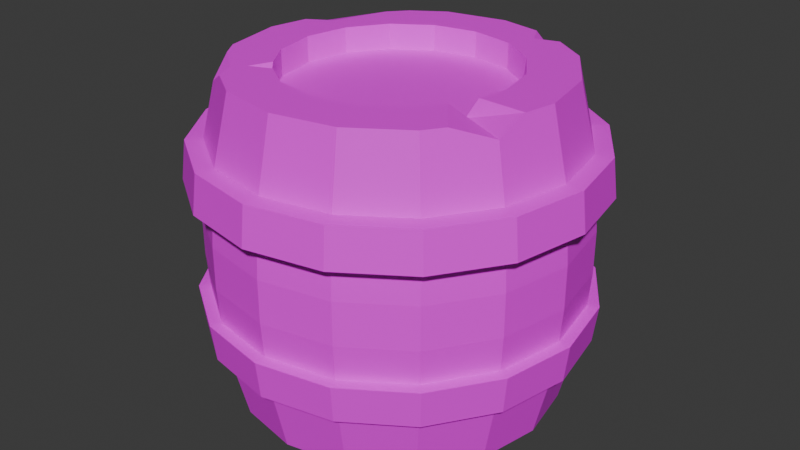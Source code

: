 # Source: Barrel.blend  (saved by Blender 4.2.66; exported with 4.5.12 LTS)
import bpy
from mathutils import Matrix  # noqa: F401  (used for matrix-valued properties, if any)

bpy.ops.wm.read_factory_settings(use_empty=True)
scene = bpy.context.scene
scene.name = 'Scene'

# ---- collections
col_collection = bpy.data.collections.new('Collection'); scene.collection.children.link(col_collection)

# ---- images (referenced by path relative to the original .blend; pixels are not part of the script)
import os
ASSET_DIR = os.environ.get("B2B_ASSET_DIR", "")  # directory of the original .blend (textures are referenced by path, not embedded)
HERE = os.path.dirname(os.path.abspath(__file__))  # packed textures are extracted next to this script under _unpacked/

def load_image(name, relpath, width, height, colorspace="sRGB"):
    """Load a texture the original file referenced (path relative to the .blend, or extracted next to this script)."""
    p = next((c for c in (os.path.join(HERE, relpath), os.path.join(ASSET_DIR, relpath)) if relpath and os.path.exists(c)), "")
    if p:
        img = bpy.data.images.load(p, check_existing=True)
        img.name = name
    else:  # same state as the original file: an image datablock whose file is absent (Cycles renders it pink)
        img = bpy.data.images.new(name, width, height)
        img.source = "FILE"
        img.filepath = "//" + (relpath or name)
    img.colorspace_settings.name = colorspace
    return img
img_texturepalette_png = load_image('TexturePalette.png', 'TexturePalette.png', 1024, 1024, 'sRGB')

# ---- materials (node trees are filled in below, after node groups)
mat_material_001 = bpy.data.materials.new('Material.001')
mat_material_001.alpha_threshold = 0.0
mat_material_001.use_transparent_shadow = False
mat_material_001.roughness = 0.5
mat_material_001.line_color = (0.0, 0.0, 0.0, 1.0)

# ---- material node trees
mat_material_001.use_nodes = True; mat_material_001.node_tree.nodes.clear()
_N = mat_material_001.node_tree.nodes; _L = mat_material_001.node_tree.links
n0 = _N.new('ShaderNodeOutputMaterial'); n0.name = 'Material Output'; n0.location = (300, 300)
n1 = _N.new('ShaderNodeBsdfPrincipled'); n1.name = 'Principled BSDF'; n1.location = (10, 300)
n1.inputs[3].default_value = 1.45
n2 = _N.new('ShaderNodeTexImage'); n2.name = 'Image Texture'; n2.location = (-280, 280)
n2.image = img_texturepalette_png
_L.new(n1.outputs[0], n0.inputs[0])
_L.new(n2.outputs[0], n1.inputs[0])
n0.is_active_output = True

# ---- world
world_world = bpy.data.worlds.new('World'); scene.world = world_world
world_world.use_nodes = True; world_world.node_tree.nodes.clear()
_N = world_world.node_tree.nodes; _L = world_world.node_tree.links
n0 = _N.new('ShaderNodeOutputWorld'); n0.name = 'World Output'; n0.location = (300, 300)
n1 = _N.new('ShaderNodeBackground'); n1.name = 'Background'; n1.location = (10, 300)
n1.inputs[0].default_value = (0.05088, 0.05088, 0.05088, 1.0)
_L.new(n1.outputs[0], n0.inputs[0])
n0.is_active_output = True
world_world.color = (0.05088, 0.05088, 0.05088)
world_world.sun_shadow_jitter_overblur = 0.0

# ---- meshes
me_circle_001 = bpy.data.meshes.new('Circle.001')
me_circle_001.from_pydata([(-4.768e-07, 0.7026, -1.006), (-0.2689, 0.6491, -1.006), (-0.4968, 0.4968, -1.006), (-0.6491, 0.2689, -1.006), (-0.7026, 0.0, -1.006), (-0.6491, -0.2689, -1.006), (-0.4968, -0.4968, -1.006), (-0.2689, -0.6491, -1.006), (-4.768e-07, -0.7026, -1.006), (0.2689, -0.6491, -1.006), (0.4968, -0.4968, -1.006), (0.6491, -0.2689, -1.006), (0.7026, 0.0, -1.006), (0.6491, 0.2689, -1.006), (0.4968, 0.4968, -1.006), (0.2689, 0.6491, -1.006), (-4.768e-07, 0.7026, 1.006), (-0.2689, 0.6491, 1.006), (-0.4968, 0.4968, 1.006), (-0.6491, 0.2689, 1.006), (-0.7026, 0.0, 1.006), (-0.6491, -0.2689, 1.006), (-0.2689, -0.6491, 1.006), (-4.768e-07, -0.7026, 1.006), (0.2689, -0.6491, 1.006), (0.4968, -0.4968, 1.006), (0.7026, 0.0, 1.006), (0.6491, 0.2689, 1.006), (0.4968, 0.4968, 1.006), (0.2689, 0.6491, 1.006), (0.8517, 0.8517, 0.5886), (0.8715, 0.8715, 0.3503), (0.8477, 0.8477, -0.3492), (0.8285, 0.8285, -0.5811), (-0.4609, -1.113, 0.5886), (-0.4717, -1.139, 0.3503), (-0.4588, -1.108, -0.3492), (-0.4484, -1.082, -0.5811), (-4.768e-07, 1.232, 0.3503), (-4.768e-07, 1.205, 0.5886), (0.4609, 1.113, 0.5886), (0.4717, 1.139, 0.3503), (-4.768e-07, 1.172, -0.5811), (-4.768e-07, 1.199, -0.3492), (0.4588, 1.108, -0.3492), (0.4484, 1.082, -0.5811), (0.4717, -1.139, 0.3503), (0.4609, -1.113, 0.5886), (-4.768e-07, -1.205, 0.5886), (-4.768e-07, -1.232, 0.3503), (0.4484, -1.082, -0.5811), (0.4588, -1.108, -0.3492), (-4.768e-07, -1.199, -0.3492), (-4.768e-07, -1.172, -0.5811), (-0.8715, 0.8715, 0.3503), (-0.8517, 0.8517, 0.5886), (-0.4609, 1.113, 0.5886), (-0.4717, 1.139, 0.3503), (-0.8285, 0.8285, -0.5811), (-0.8477, 0.8477, -0.3492), (-0.4588, 1.108, -0.3492), (-0.4484, 1.082, -0.5811), (0.4314, -1.042, -0.3463), (0.4203, -1.015, -0.5936), (0.4203, -1.015, 0.5936), (0.4314, -1.042, 0.3463), (0.7971, -0.7971, 0.3463), (0.7766, -0.7766, 0.5936), (0.7766, -0.7766, -0.5936), (0.7971, -0.7971, -0.3463), (-0.7971, 0.7971, -0.3463), (-0.7766, 0.7766, -0.5936), (-0.7766, 0.7766, 0.5936), (-0.7971, 0.7971, 0.3463), (-1.042, 0.4314, 0.3463), (-1.015, 0.4203, 0.5936), (-1.015, 0.4203, -0.5936), (-1.042, 0.4314, -0.3463), (1.042, -0.4314, 0.3463), (1.015, -0.4203, 0.5936), (1.015, -0.4203, -0.5936), (1.042, -0.4314, -0.3463), (-1.127, 0.0, 0.3463), (-1.098, 0.0, 0.5936), (-1.098, 0.0, -0.5936), (-1.127, 0.0, -0.3463), (1.127, 0.0, 0.3463), (1.098, 0.0, 0.5936), (1.098, 0.0, -0.5936), (1.127, 0.0, -0.3463), (-1.042, -0.4314, 0.3463), (-1.015, -0.4203, 0.5936), (-1.015, -0.4203, -0.5936), (-1.042, -0.4314, -0.3463), (1.042, 0.4314, 0.3463), (1.015, 0.4203, 0.5936), (1.015, 0.4203, -0.5936), (1.042, 0.4314, -0.3463), (-0.7971, -0.7971, 0.3463), (-0.7766, -0.7766, 0.5936), (-0.7766, -0.7766, -0.5936), (-0.7971, -0.7971, -0.3463), (0.7971, 0.7971, 0.3463), (0.7766, 0.7766, 0.5936), (0.7766, 0.7766, -0.5936), (0.7971, 0.7971, -0.3463), (-0.4314, -1.042, 0.3463), (-0.4203, -1.015, 0.5936), (-0.4203, -1.015, -0.5936), (-0.4314, -1.042, -0.3463), (0.4314, 1.042, 0.3463), (0.4203, 1.015, 0.5936), (0.4203, 1.015, -0.5936), (0.4314, 1.042, -0.3463), (-4.768e-07, -1.127, 0.3463), (-4.768e-07, -1.098, 0.5936), (-4.768e-07, -1.098, -0.5936), (-4.768e-07, -1.127, -0.3463), (-4.768e-07, 1.127, -0.3463), (-4.768e-07, 1.098, -0.5936), (-4.768e-07, 1.098, 0.5936), (-4.768e-07, 1.127, 0.3463), (-0.4314, 1.042, 0.3463), (-0.4203, 1.015, 0.5936), (-0.4203, 1.015, -0.5936), (-0.4314, 1.042, -0.3463), (-0.8285, -0.8285, -0.5811), (-0.8477, -0.8477, -0.3492), (-0.8715, -0.8715, 0.3503), (-0.8517, -0.8517, 0.5886), (1.082, 0.4484, -0.5811), (1.108, 0.4588, -0.3492), (1.139, 0.4717, 0.3503), (1.113, 0.4609, 0.5886), (-1.082, -0.4484, -0.5811), (-1.108, -0.4588, -0.3492), (-1.139, -0.4717, 0.3503), (-1.113, -0.4609, 0.5886), (1.172, 0.0, -0.5811), (1.199, 0.0, -0.3492), (1.232, 0.0, 0.3503), (1.205, 0.0, 0.5886), (-1.172, 0.0, -0.5811), (-1.199, 0.0, -0.3492), (-1.232, 0.0, 0.3503), (-1.205, 0.0, 0.5886), (1.082, -0.4484, -0.5811), (1.108, -0.4588, -0.3492), (1.139, -0.4717, 0.3503), (1.113, -0.4609, 0.5886), (-1.082, 0.4484, -0.5811), (-1.108, 0.4588, -0.3492), (-1.139, 0.4717, 0.3503), (-1.113, 0.4609, 0.5886), (0.8285, -0.8285, -0.5811), (0.8477, -0.8477, -0.3492), (0.8715, -0.8715, 0.3503), (0.8517, -0.8517, 0.5886), (-4.768e-07, 1.0, -1.006), (-0.9239, 0.3827, -1.006), (-1.0, 0.0, -1.006), (-0.9239, -0.3827, -1.006), (-0.7071, -0.7071, -1.006), (-0.3827, -0.9239, -1.006), (-4.768e-07, -1.0, -1.006), (0.3827, -0.9239, -1.006), (0.7071, -0.7071, -1.006), (0.9239, -0.3827, -1.006), (1.0, 0.0, -1.006), (0.9239, 0.3827, -1.006), (0.7071, 0.7071, -1.006), (0.3827, 0.9239, -1.006), (-0.3827, 0.9239, 1.006), (-4.768e-07, 1.0, 1.006), (-1.0, 0.0, 1.006), (-0.9239, -0.3827, 1.006), (-0.3827, -0.9239, 1.006), (-4.768e-07, -1.0, 1.006), (0.3827, -0.9239, 1.006), (0.7071, -0.7071, 1.006), (1.0, 0.0, 1.006), (0.9239, 0.3827, 1.006), (0.7071, 0.7071, 1.006), (-0.2689, 0.6491, -0.8468), (-4.768e-07, 0.7026, -0.8468), (-0.4968, 0.4968, -0.8468), (-0.6491, 0.2689, -0.8468), (-0.7026, 0.0, -0.8468), (-0.6491, -0.2689, -0.8468), (-0.4968, -0.4968, -0.8468), (-0.2689, -0.6491, -0.8468), (-4.768e-07, -0.7026, -0.8468), (0.2689, -0.6491, -0.8468), (0.4968, -0.4968, -0.8468), (0.6491, -0.2689, -0.8468), (0.7026, 0.0, -0.8468), (0.6491, 0.2689, -0.8468), (0.4968, 0.4968, -0.8468), (0.2689, 0.6491, -0.8468), (-0.2689, 0.6491, 0.8468), (-4.768e-07, 0.7026, 0.8468), (-0.4968, 0.4968, 0.8468), (-0.6491, 0.2689, 0.8468), (-0.7026, 0.0, 0.8468), (-0.6491, -0.2689, 0.8468), (-0.4968, -0.4968, 0.8468), (-0.2689, -0.6491, 0.8468), (-4.768e-07, -0.7026, 0.8468), (0.2689, -0.6491, 0.8468), (0.4968, -0.4968, 0.8468), (0.6491, -0.2689, 0.8468), (0.7026, 0.0, 0.8468), (0.6491, 0.2689, 0.8468), (0.4968, 0.4968, 0.8468), (0.2689, 0.6491, 0.8468), (0.809, -0.809, 0.132), (0.809, -0.809, -0.132), (0.4378, -1.057, 0.132), (0.4378, -1.057, -0.132), (-4.768e-07, -1.144, -0.132), (-4.768e-07, -1.144, 0.132), (1.057, -0.4378, -0.132), (1.057, -0.4378, 0.132), (-1.057, 0.4378, 0.132), (-1.057, 0.4378, -0.132), (-0.809, 0.809, 0.132), (-0.809, 0.809, -0.132), (-0.4378, 1.057, -0.132), (-0.4378, 1.057, 0.132), (-1.144, 0.0, -0.132), (-1.144, 0.0, 0.132), (1.144, 0.0, -0.132), (1.144, 0.0, 0.132), (-1.057, -0.4378, -0.132), (-1.057, -0.4378, 0.132), (1.057, 0.4378, -0.132), (1.057, 0.4378, 0.132), (-0.809, -0.809, -0.132), (-0.809, -0.809, 0.132), (0.809, 0.809, -0.132), (0.809, 0.809, 0.132), (-0.4378, -1.057, -0.132), (-0.4378, -1.057, 0.132), (0.4378, 1.057, -0.132), (0.4378, 1.057, 0.132), (-4.768e-07, 1.144, -0.132), (-4.768e-07, 1.144, 0.132), (0.6667, -0.1803, 1.006), (0.5989, -0.344, 1.006), (0.6491, -0.2689, 0.9179), (0.7849, -0.5907, 1.006), (0.9606, -0.198, 1.006), (0.9428, -0.3905, 0.9203), (0.3358, 0.8108, 1.006), (0.2626, 0.9478, 1.006), (0.3935, 0.9501, 0.8874), (0.4845, 0.8559, 1.006), (-0.3933, 0.9494, -0.8903), (-0.3361, 0.8115, -1.006), (-0.2657, 0.9472, -1.006), (-0.5978, 0.5978, -1.006), (-0.7469, 0.7469, -0.7698), (-0.8556, 0.4848, -1.006), (-0.4968, -0.4968, 0.9486), (-0.4487, -0.5289, 1.006), (-0.5842, -0.5842, 1.006), (-0.5289, -0.4487, 1.006), (-0.6508, -0.6508, 1.006), (-0.5879, -0.7868, 1.006), (-0.7201, -0.7201, 0.9291), (-0.8515, -0.4909, 1.006), (-0.6789, 0.6789, 1.006), (-0.7313, 0.7313, 0.8627), (-0.583, 0.79, 1.006), (-0.9323, 0.3862, 0.9683), (-0.8036, 0.3329, 1.006), (-0.9517, 0.243, 1.006)], [], [(87, 180, 251, 252, 79), (215, 66, 65, 217), (223, 74, 73, 225), (85, 229, 224, 77), (97, 235, 231, 89), (101, 237, 233, 93), (105, 239, 235, 97), (109, 241, 237, 101), (113, 243, 239, 105), (118, 245, 243, 113), (117, 219, 241, 109), (60, 61, 58, 59), (67, 179, 178, 64), (72, 272, 273, 172, 123), (225, 73, 122, 228), (18, 271, 275, 19), (217, 65, 114, 220), (64, 178, 177, 115), (2, 260, 258, 1), (158, 119, 112, 171), (125, 227, 245, 118), (123, 172, 173, 120), (111, 255, 256, 182, 103), (164, 116, 108, 163), (115, 177, 176, 107), (171, 112, 104, 170), (29, 253, 254, 173, 16), (163, 108, 100, 162), (99, 269, 270, 175, 91), (170, 104, 96, 169), (103, 182, 181, 95), (162, 100, 92, 161), (265, 267, 268, 176, 22, 264), (169, 96, 88, 168), (95, 181, 180, 87), (161, 92, 84, 160), (91, 175, 174, 83), (168, 88, 80, 167), (160, 84, 76, 159), (167, 80, 68, 166), (3, 159, 262, 260, 2), (70, 226, 227, 125), (165, 63, 116, 164), (62, 218, 219, 117), (64, 47, 157, 67), (65, 46, 49, 114), (101, 127, 36, 109), (68, 154, 50, 63), (92, 134, 142, 84), (62, 51, 155, 69), (115, 48, 47, 64), (110, 41, 31, 102), (85, 143, 135, 93), (74, 152, 54, 73), (103, 30, 40, 111), (72, 55, 153, 75), (63, 50, 53, 116), (94, 132, 140, 86), (76, 150, 58, 71), (112, 45, 33, 104), (87, 141, 133, 95), (70, 59, 151, 77), (117, 52, 51, 62), (105, 32, 44, 113), (78, 148, 156, 66), (96, 130, 138, 88), (67, 157, 149, 79), (73, 54, 57, 122), (114, 49, 35, 106), (89, 139, 131, 97), (107, 34, 48, 115), (80, 146, 154, 68), (123, 56, 55, 72), (98, 128, 136, 90), (69, 155, 147, 81), (116, 53, 37, 108), (166, 68, 63, 165), (56, 57, 54, 55), (52, 53, 50, 51), (48, 49, 46, 47), (44, 45, 42, 43), (40, 41, 38, 39), (43, 42, 61, 60), (39, 38, 57, 56), (36, 37, 53, 52), (34, 35, 49, 48), (32, 33, 45, 44), (30, 31, 41, 40), (127, 126, 37, 36), (129, 128, 35, 34), (131, 130, 33, 32), (133, 132, 31, 30), (135, 134, 126, 127), (137, 136, 128, 129), (139, 138, 130, 131), (141, 140, 132, 133), (143, 142, 134, 135), (145, 144, 136, 137), (147, 146, 138, 139), (149, 148, 140, 141), (151, 150, 142, 143), (153, 152, 144, 145), (155, 154, 146, 147), (157, 156, 148, 149), (59, 58, 150, 151), (55, 54, 152, 153), (51, 50, 154, 155), (47, 46, 156, 157), (83, 145, 137, 91), (108, 37, 126, 100), (66, 156, 46, 65), (90, 136, 144, 82), (113, 44, 43, 118), (99, 129, 34, 107), (81, 147, 139, 89), (106, 35, 128, 98), (119, 42, 45, 112), (88, 138, 146, 80), (97, 131, 32, 105), (111, 40, 39, 120), (79, 149, 141, 87), (104, 33, 130, 96), (86, 140, 148, 78), (121, 38, 41, 110), (95, 133, 30, 103), (118, 43, 60, 125), (77, 151, 143, 85), (102, 31, 132, 94), (124, 61, 42, 119), (84, 142, 150, 76), (120, 39, 56, 123), (93, 135, 127, 101), (122, 57, 38, 121), (125, 60, 59, 70), (75, 153, 145, 83), (100, 126, 134, 92), (82, 144, 152, 74), (109, 36, 52, 117), (71, 58, 61, 124), (91, 137, 129, 99), (247, 251, 180, 26), (12, 195, 196, 13), (257, 124, 119, 158, 259), (261, 71, 124, 257), (159, 76, 71, 261, 262), (4, 160, 159, 3), (5, 161, 160, 4), (6, 162, 161, 5), (7, 163, 162, 6), (8, 164, 163, 7), (9, 165, 164, 8), (10, 166, 165, 9), (11, 167, 166, 10), (12, 168, 167, 11), (13, 169, 168, 12), (14, 170, 169, 13), (15, 171, 170, 14), (0, 158, 171, 15), (16, 173, 172, 17), (75, 274, 272, 72), (19, 275, 276, 174, 20), (83, 174, 276, 274, 75), (20, 174, 175, 21), (22, 206, 205, 263, 264), (107, 176, 268, 269, 99), (22, 176, 177, 23), (23, 177, 178, 24), (24, 178, 179, 25), (26, 211, 210, 249, 247), (79, 252, 250, 179, 67), (26, 180, 181, 27), (27, 181, 182, 28), (120, 173, 254, 255, 111), (256, 255, 253), (199, 201, 202, 203, 204, 205, 206, 207, 208, 209, 210, 211, 212, 213, 214, 200), (183, 184, 198, 197, 196, 195, 194, 193, 192, 191, 190, 189, 188, 187, 186, 185), (13, 196, 197, 14), (0, 184, 183, 1), (249, 210, 209, 25, 248), (14, 197, 198, 15), (1, 183, 185, 2), (27, 212, 211, 26), (15, 198, 184, 0), (2, 185, 186, 3), (28, 213, 212, 27), (17, 199, 200, 16), (3, 186, 187, 4), (29, 214, 213, 28), (18, 201, 199, 17), (4, 187, 188, 5), (16, 200, 214, 29), (19, 202, 201, 18), (5, 188, 189, 6), (20, 203, 202, 19), (6, 189, 190, 7), (21, 204, 203, 20), (7, 190, 191, 8), (270, 269, 267), (8, 191, 192, 9), (266, 265, 263), (9, 192, 193, 10), (23, 207, 206, 22), (10, 193, 194, 11), (24, 208, 207, 23), (11, 194, 195, 12), (25, 209, 208, 24), (220, 114, 106, 242), (228, 122, 121, 246), (93, 233, 229, 85), (222, 78, 66, 215), (230, 82, 74, 223), (246, 121, 110, 244), (89, 231, 221, 81), (244, 110, 102, 240), (242, 106, 98, 238), (240, 102, 94, 236), (238, 98, 90, 234), (236, 94, 86, 232), (234, 90, 82, 230), (232, 86, 78, 222), (77, 224, 226, 70), (69, 216, 218, 62), (220, 219, 218, 217), (228, 227, 226, 225), (246, 245, 227, 228), (217, 218, 216, 215), (225, 226, 224, 223), (244, 243, 245, 246), (242, 241, 219, 220), (240, 239, 243, 244), (238, 237, 241, 242), (236, 235, 239, 240), (234, 233, 237, 238), (232, 231, 235, 236), (230, 229, 233, 234), (222, 221, 231, 232), (223, 224, 229, 230), (215, 216, 221, 222), (81, 221, 216, 69), (248, 250, 252, 249), (249, 252, 251, 247), (25, 179, 250, 248), (253, 255, 254), (28, 182, 256, 253, 29), (257, 259, 258), (260, 262, 261), (260, 261, 257, 258), (1, 258, 259, 158, 0), (263, 265, 264), (263, 205, 204, 21, 266), (267, 269, 268), (21, 175, 270, 267, 265, 266), (271, 273, 272), (274, 276, 275), (274, 275, 271, 272), (17, 172, 273, 271, 18)])
_uv = me_circle_001.uv_layers.new(name='UVMap')
_uv.uv.foreach_set('vector', [0.4808, 0.551, 0.4794, 0.5511, 0.4794, 0.5518, 0.4797, 0.5525, 0.4808, 0.5525, 0.4747, 0.5333, 0.4739, 0.5333, 0.4739, 0.5344, 0.4747, 0.5344, 0.4771, 0.5374, 0.4763, 0.5374, 0.4763, 0.5388, 0.4771, 0.5388, 0.4787, 0.5358, 0.478, 0.5358, 0.478, 0.5374, 0.4787, 0.5374, 0.4645, 0.5508, 0.4638, 0.5508, 0.4638, 0.5522, 0.4645, 0.5522, 0.4763, 0.5388, 0.4756, 0.5388, 0.4756, 0.5399, 0.4763, 0.5399, 0.4645, 0.5497, 0.4638, 0.5497, 0.4638, 0.5508, 0.4645, 0.5508, 0.4763, 0.5374, 0.4756, 0.5374, 0.4756, 0.5388, 0.4763, 0.5388, 0.4811, 0.5456, 0.4803, 0.5456, 0.4803, 0.547, 0.4811, 0.547, 0.4811, 0.544, 0.4803, 0.544, 0.4803, 0.5456, 0.4811, 0.5456, 0.4763, 0.5358, 0.4756, 0.5358, 0.4756, 0.5374, 0.4763, 0.5374, 0.7314, 0.5581, 0.7322, 0.5582, 0.7322, 0.5571, 0.7314, 0.557, 0.4808, 0.5539, 0.4794, 0.5537, 0.4794, 0.5547, 0.4808, 0.5549, 0.4802, 0.5333, 0.4792, 0.5335, 0.4787, 0.5339, 0.4787, 0.5345, 0.4802, 0.5344, 0.4794, 0.5415, 0.4787, 0.5415, 0.4787, 0.5426, 0.4794, 0.5426, 0.478, 0.5517, 0.4787, 0.5512, 0.4776, 0.5505, 0.4773, 0.551, 0.4747, 0.5344, 0.4739, 0.5344, 0.4739, 0.5358, 0.4747, 0.5358, 0.4816, 0.5333, 0.4802, 0.5335, 0.4802, 0.5347, 0.4816, 0.5347, 0.4671, 0.5544, 0.4667, 0.5547, 0.4675, 0.5556, 0.4678, 0.5551, 0.4822, 0.5511, 0.4808, 0.551, 0.4808, 0.5525, 0.4822, 0.5524, 0.4811, 0.5426, 0.4803, 0.5426, 0.4803, 0.544, 0.4811, 0.544, 0.4802, 0.5344, 0.4787, 0.5345, 0.4787, 0.5358, 0.4802, 0.5357, 0.4802, 0.5372, 0.4792, 0.5372, 0.4787, 0.5375, 0.4787, 0.5384, 0.4802, 0.5386, 0.4825, 0.5429, 0.4811, 0.5429, 0.4811, 0.5444, 0.4825, 0.5443, 0.4816, 0.5347, 0.4802, 0.5347, 0.4802, 0.5361, 0.4816, 0.5362, 0.4822, 0.5524, 0.4808, 0.5525, 0.4808, 0.5539, 0.4822, 0.5537, 0.478, 0.5544, 0.4785, 0.5547, 0.479, 0.5546, 0.4794, 0.5537, 0.4783, 0.5535, 0.4825, 0.5443, 0.4811, 0.5444, 0.4811, 0.5457, 0.4825, 0.5455, 0.4816, 0.5375, 0.4804, 0.5374, 0.4802, 0.538, 0.4802, 0.5383, 0.4816, 0.5386, 0.4822, 0.5537, 0.4808, 0.5539, 0.4808, 0.5549, 0.4822, 0.5547, 0.4802, 0.5386, 0.4787, 0.5384, 0.4787, 0.5394, 0.4802, 0.5396, 0.4825, 0.5455, 0.4811, 0.5457, 0.4811, 0.5468, 0.4825, 0.5465, 0.4744, 0.5507, 0.4742, 0.5504, 0.4737, 0.5505, 0.4731, 0.5511, 0.4739, 0.5517, 0.4745, 0.5512, 0.483, 0.5335, 0.4816, 0.5333, 0.4816, 0.5347, 0.483, 0.5347, 0.4808, 0.5497, 0.4794, 0.5498, 0.4794, 0.5511, 0.4808, 0.551, 0.4837, 0.5498, 0.4822, 0.5497, 0.4822, 0.551, 0.4837, 0.5511, 0.4588, 0.5544, 0.4574, 0.5546, 0.4574, 0.5559, 0.4588, 0.5558, 0.483, 0.5347, 0.4816, 0.5347, 0.4816, 0.5362, 0.483, 0.5361, 0.4837, 0.5511, 0.4822, 0.551, 0.4822, 0.5525, 0.4837, 0.5524, 0.483, 0.5361, 0.4816, 0.5362, 0.4816, 0.5375, 0.483, 0.5373, 0.4668, 0.5535, 0.4657, 0.5537, 0.4659, 0.5541, 0.4667, 0.5547, 0.4671, 0.5544, 0.4787, 0.5388, 0.478, 0.5388, 0.478, 0.5399, 0.4787, 0.5399, 0.4825, 0.5417, 0.4811, 0.5415, 0.4811, 0.5429, 0.4825, 0.5429, 0.4763, 0.5344, 0.4756, 0.5344, 0.4756, 0.5358, 0.4763, 0.5358, 0.7141, 0.5536, 0.7138, 0.5537, 0.7144, 0.5552, 0.7147, 0.555, 0.7134, 0.5522, 0.7138, 0.5522, 0.7131, 0.5506, 0.7128, 0.5508, 0.7157, 0.5578, 0.7155, 0.5576, 0.7144, 0.5588, 0.7146, 0.5589, 0.7131, 0.5619, 0.7134, 0.562, 0.7134, 0.5604, 0.7131, 0.5604, 0.7086, 0.5574, 0.7086, 0.5572, 0.7071, 0.5578, 0.7073, 0.558, 0.714, 0.5618, 0.7138, 0.5619, 0.7144, 0.5634, 0.7146, 0.5633, 0.7141, 0.5522, 0.7138, 0.5521, 0.7138, 0.5537, 0.7141, 0.5536, 0.7074, 0.5562, 0.7072, 0.5566, 0.7087, 0.5572, 0.7088, 0.5568, 0.7186, 0.5572, 0.7187, 0.557, 0.717, 0.557, 0.7171, 0.5572, 0.7063, 0.5508, 0.706, 0.5506, 0.7054, 0.5522, 0.7057, 0.5522, 0.72, 0.5561, 0.7202, 0.5564, 0.7213, 0.5552, 0.721, 0.555, 0.721, 0.5508, 0.7213, 0.5506, 0.7202, 0.5494, 0.72, 0.5497, 0.7131, 0.5604, 0.7134, 0.5604, 0.7128, 0.5589, 0.7125, 0.5591, 0.7103, 0.5568, 0.7104, 0.5572, 0.712, 0.5566, 0.7118, 0.5562, 0.7062, 0.5591, 0.706, 0.5589, 0.7054, 0.5604, 0.7056, 0.5604, 0.7073, 0.5643, 0.7071, 0.5646, 0.7086, 0.5652, 0.7086, 0.5649, 0.7171, 0.5566, 0.7171, 0.557, 0.7187, 0.557, 0.7186, 0.5566, 0.7211, 0.5589, 0.7213, 0.5588, 0.7202, 0.5576, 0.72, 0.5578, 0.714, 0.5603, 0.7138, 0.5603, 0.7138, 0.5619, 0.714, 0.5618, 0.72, 0.5643, 0.7202, 0.5645, 0.7213, 0.5634, 0.7211, 0.5633, 0.7128, 0.5552, 0.7131, 0.5554, 0.7138, 0.5538, 0.7134, 0.5538, 0.7101, 0.5649, 0.7102, 0.5652, 0.7116, 0.5646, 0.7115, 0.5643, 0.7147, 0.555, 0.7144, 0.5552, 0.7156, 0.5564, 0.7158, 0.5561, 0.7057, 0.5522, 0.7054, 0.5522, 0.7054, 0.5538, 0.7057, 0.5538, 0.7128, 0.5508, 0.7131, 0.5506, 0.712, 0.5494, 0.7118, 0.5497, 0.7171, 0.5649, 0.717, 0.5652, 0.7187, 0.5652, 0.7186, 0.5649, 0.7147, 0.5508, 0.7144, 0.5506, 0.7138, 0.5521, 0.7141, 0.5522, 0.7125, 0.5633, 0.7128, 0.5634, 0.7134, 0.562, 0.7131, 0.5619, 0.7216, 0.5522, 0.722, 0.5521, 0.7213, 0.5506, 0.721, 0.5508, 0.7103, 0.5492, 0.7104, 0.5488, 0.7087, 0.5488, 0.7088, 0.5492, 0.7146, 0.5633, 0.7144, 0.5634, 0.7155, 0.5645, 0.7157, 0.5643, 0.7125, 0.5591, 0.7128, 0.5589, 0.7116, 0.5578, 0.7115, 0.558, 0.483, 0.5373, 0.4816, 0.5375, 0.4816, 0.5386, 0.483, 0.5383, 0.7311, 0.55, 0.7319, 0.55, 0.7319, 0.5488, 0.7311, 0.5489, 0.7068, 0.5726, 0.7076, 0.5726, 0.7076, 0.5711, 0.7068, 0.5711, 0.7092, 0.5715, 0.7101, 0.5715, 0.7101, 0.5699, 0.7092, 0.57, 0.7314, 0.5613, 0.7322, 0.5612, 0.7322, 0.5597, 0.7314, 0.5596, 0.7311, 0.5532, 0.7319, 0.5532, 0.7319, 0.5515, 0.7311, 0.5515, 0.7314, 0.5596, 0.7322, 0.5597, 0.7322, 0.5582, 0.7314, 0.5581, 0.7311, 0.5515, 0.7319, 0.5515, 0.7319, 0.55, 0.7311, 0.55, 0.7068, 0.5742, 0.7076, 0.5742, 0.7076, 0.5726, 0.7068, 0.5726, 0.7092, 0.5731, 0.7101, 0.5732, 0.7101, 0.5715, 0.7092, 0.5715, 0.7314, 0.5628, 0.7322, 0.5627, 0.7322, 0.5612, 0.7314, 0.5613, 0.7311, 0.5547, 0.7319, 0.5547, 0.7319, 0.5532, 0.7311, 0.5532, 0.7068, 0.5757, 0.7076, 0.5757, 0.7076, 0.5742, 0.7068, 0.5742, 0.7092, 0.5746, 0.7101, 0.5747, 0.7101, 0.5732, 0.7092, 0.5731, 0.7076, 0.5711, 0.7084, 0.5711, 0.7084, 0.57, 0.7076, 0.5699, 0.7126, 0.5664, 0.7134, 0.5663, 0.7134, 0.5652, 0.7126, 0.5652, 0.7084, 0.5711, 0.7092, 0.5711, 0.7092, 0.57, 0.7084, 0.5699, 0.7306, 0.5582, 0.7314, 0.5582, 0.7314, 0.557, 0.7306, 0.5571, 0.7076, 0.5726, 0.7084, 0.5726, 0.7084, 0.5711, 0.7076, 0.5711, 0.7126, 0.5679, 0.7134, 0.5679, 0.7134, 0.5663, 0.7126, 0.5664, 0.7084, 0.5726, 0.7092, 0.5726, 0.7092, 0.5711, 0.7084, 0.5711, 0.7306, 0.5597, 0.7314, 0.5597, 0.7314, 0.5582, 0.7306, 0.5582, 0.7076, 0.5742, 0.7084, 0.5742, 0.7084, 0.5726, 0.7076, 0.5726, 0.7126, 0.5695, 0.7134, 0.5696, 0.7134, 0.5679, 0.7126, 0.5679, 0.7084, 0.5742, 0.7092, 0.5742, 0.7092, 0.5726, 0.7084, 0.5726, 0.7306, 0.5614, 0.7314, 0.5614, 0.7314, 0.5597, 0.7306, 0.5597, 0.7076, 0.5757, 0.7084, 0.5757, 0.7084, 0.5742, 0.7076, 0.5742, 0.7126, 0.571, 0.7134, 0.5711, 0.7134, 0.5696, 0.7126, 0.5695, 0.7084, 0.5757, 0.7092, 0.5757, 0.7092, 0.5742, 0.7084, 0.5742, 0.7306, 0.5629, 0.7314, 0.5629, 0.7314, 0.5614, 0.7306, 0.5614, 0.7068, 0.5711, 0.7076, 0.5711, 0.7076, 0.57, 0.7068, 0.5699, 0.7126, 0.5722, 0.7134, 0.5723, 0.7134, 0.5711, 0.7126, 0.571, 0.7186, 0.5492, 0.7187, 0.5488, 0.7171, 0.5488, 0.7171, 0.5492, 0.7115, 0.558, 0.7116, 0.5578, 0.7102, 0.5572, 0.7101, 0.5574, 0.7134, 0.5538, 0.7138, 0.5538, 0.7138, 0.5522, 0.7134, 0.5522, 0.7088, 0.5492, 0.7087, 0.5488, 0.7072, 0.5494, 0.7074, 0.5497, 0.7211, 0.5633, 0.7213, 0.5634, 0.7219, 0.5619, 0.7217, 0.5618, 0.7158, 0.5497, 0.7156, 0.5494, 0.7144, 0.5506, 0.7147, 0.5508, 0.7157, 0.5643, 0.7155, 0.5645, 0.717, 0.5652, 0.7171, 0.5649, 0.7118, 0.5497, 0.712, 0.5494, 0.7104, 0.5488, 0.7103, 0.5492, 0.7062, 0.5633, 0.706, 0.5634, 0.7071, 0.5646, 0.7073, 0.5643, 0.7115, 0.5643, 0.7116, 0.5646, 0.7128, 0.5634, 0.7125, 0.5633, 0.7186, 0.5649, 0.7187, 0.5652, 0.7202, 0.5645, 0.72, 0.5643, 0.721, 0.555, 0.7213, 0.5552, 0.722, 0.5537, 0.7216, 0.5536, 0.7158, 0.5561, 0.7156, 0.5564, 0.7171, 0.557, 0.7171, 0.5566, 0.7086, 0.5649, 0.7086, 0.5652, 0.7102, 0.5652, 0.7101, 0.5649, 0.7118, 0.5562, 0.712, 0.5566, 0.7131, 0.5554, 0.7128, 0.5552, 0.7063, 0.5552, 0.706, 0.5554, 0.7072, 0.5566, 0.7074, 0.5562, 0.7186, 0.5566, 0.7187, 0.557, 0.7202, 0.5564, 0.72, 0.5561, 0.7217, 0.5618, 0.7219, 0.5619, 0.7219, 0.5603, 0.7217, 0.5603, 0.72, 0.5578, 0.7202, 0.5576, 0.7187, 0.557, 0.7186, 0.5572, 0.7088, 0.5568, 0.7087, 0.5572, 0.7104, 0.5572, 0.7103, 0.5568, 0.7056, 0.5619, 0.7054, 0.562, 0.706, 0.5634, 0.7062, 0.5633, 0.7073, 0.558, 0.7071, 0.5578, 0.706, 0.5589, 0.7062, 0.5591, 0.7216, 0.5536, 0.722, 0.5537, 0.722, 0.5521, 0.7216, 0.5522, 0.7171, 0.5572, 0.717, 0.557, 0.7155, 0.5576, 0.7157, 0.5578, 0.7057, 0.5538, 0.7054, 0.5538, 0.706, 0.5554, 0.7063, 0.5552, 0.7217, 0.5603, 0.7219, 0.5603, 0.7213, 0.5588, 0.7211, 0.5589, 0.72, 0.5497, 0.7202, 0.5494, 0.7187, 0.5488, 0.7186, 0.5492, 0.7101, 0.5574, 0.7102, 0.5572, 0.7086, 0.5572, 0.7086, 0.5574, 0.7074, 0.5497, 0.7072, 0.5494, 0.706, 0.5506, 0.7063, 0.5508, 0.7146, 0.5589, 0.7144, 0.5588, 0.7138, 0.5603, 0.714, 0.5603, 0.7056, 0.5604, 0.7054, 0.5604, 0.7054, 0.562, 0.7056, 0.5619, 0.7171, 0.5492, 0.7171, 0.5488, 0.7156, 0.5494, 0.7158, 0.5497, 0.4749, 0.5552, 0.4746, 0.5562, 0.4753, 0.5565, 0.4755, 0.5554, 0.4799, 0.5574, 0.4794, 0.5574, 0.4794, 0.5583, 0.4799, 0.5583, 0.4818, 0.5498, 0.4808, 0.5497, 0.4808, 0.551, 0.4822, 0.5511, 0.4822, 0.5502, 0.4828, 0.5538, 0.4822, 0.5539, 0.4822, 0.5549, 0.4833, 0.5547, 0.4837, 0.5524, 0.4822, 0.5525, 0.4822, 0.5539, 0.4828, 0.5538, 0.4837, 0.5528, 0.4668, 0.5526, 0.4657, 0.5524, 0.4657, 0.5537, 0.4668, 0.5535, 0.4671, 0.5517, 0.4663, 0.5511, 0.4657, 0.5524, 0.4668, 0.5526, 0.4678, 0.551, 0.4672, 0.5502, 0.4663, 0.5511, 0.4671, 0.5517, 0.4687, 0.5507, 0.4685, 0.5497, 0.4672, 0.5502, 0.4678, 0.551, 0.4696, 0.5507, 0.4698, 0.5497, 0.4685, 0.5497, 0.4687, 0.5507, 0.4705, 0.551, 0.4711, 0.5502, 0.4698, 0.5497, 0.4696, 0.5507, 0.4712, 0.5517, 0.472, 0.5511, 0.4711, 0.5502, 0.4705, 0.551, 0.4715, 0.5526, 0.4726, 0.5524, 0.472, 0.5511, 0.4712, 0.5517, 0.4715, 0.5535, 0.4726, 0.5537, 0.4726, 0.5524, 0.4715, 0.5526, 0.4712, 0.5544, 0.472, 0.555, 0.4726, 0.5537, 0.4715, 0.5535, 0.4705, 0.5551, 0.4711, 0.5559, 0.472, 0.555, 0.4712, 0.5544, 0.4696, 0.5554, 0.4698, 0.5565, 0.4711, 0.5559, 0.4705, 0.5551, 0.4687, 0.5554, 0.4685, 0.5565, 0.4698, 0.5565, 0.4696, 0.5554, 0.4783, 0.5535, 0.4794, 0.5537, 0.4794, 0.5524, 0.4783, 0.5526, 0.4588, 0.5573, 0.4575, 0.5572, 0.4579, 0.5586, 0.4588, 0.5587, 0.4773, 0.551, 0.4776, 0.5505, 0.4774, 0.55, 0.4766, 0.5497, 0.4764, 0.5507, 0.4588, 0.5558, 0.4574, 0.5559, 0.4574, 0.5567, 0.4575, 0.5572, 0.4588, 0.5573, 0.4764, 0.5507, 0.4766, 0.5497, 0.4753, 0.5497, 0.4755, 0.5507, 0.4739, 0.5474, 0.4745, 0.5474, 0.4745, 0.5465, 0.4741, 0.5465, 0.4739, 0.5467, 0.4816, 0.5362, 0.4802, 0.5361, 0.4802, 0.5369, 0.4804, 0.5374, 0.4816, 0.5375, 0.4739, 0.5517, 0.4731, 0.5511, 0.4726, 0.5524, 0.4736, 0.5526, 0.4736, 0.5526, 0.4726, 0.5524, 0.4726, 0.5537, 0.4736, 0.5535, 0.4736, 0.5535, 0.4726, 0.5537, 0.4731, 0.555, 0.4739, 0.5544, 0.4799, 0.5574, 0.4805, 0.5574, 0.4805, 0.5565, 0.4802, 0.5565, 0.4799, 0.5568, 0.4808, 0.5525, 0.4797, 0.5525, 0.4794, 0.5533, 0.4794, 0.5537, 0.4808, 0.5539, 0.4755, 0.5554, 0.4753, 0.5565, 0.4766, 0.5565, 0.4764, 0.5554, 0.4764, 0.5554, 0.4766, 0.5565, 0.4779, 0.5559, 0.4773, 0.5551, 0.4802, 0.5357, 0.4787, 0.5358, 0.4787, 0.5367, 0.4792, 0.5372, 0.4802, 0.5372, 0.4785, 0.5553, 0.4789, 0.555, 0.4785, 0.5547, 0.4229, 0.5481, 0.4225, 0.5472, 0.4218, 0.5465, 0.421, 0.5461, 0.42, 0.5461, 0.4191, 0.5465, 0.4185, 0.5472, 0.4181, 0.5481, 0.4181, 0.549, 0.4185, 0.5499, 0.4191, 0.5506, 0.42, 0.5509, 0.421, 0.5509, 0.4218, 0.5506, 0.4225, 0.5499, 0.4229, 0.549, 0.4015, 0.5562, 0.4015, 0.5572, 0.4019, 0.5581, 0.4026, 0.5587, 0.4035, 0.5591, 0.4044, 0.5591, 0.4053, 0.5587, 0.406, 0.5581, 0.4063, 0.5572, 0.4063, 0.5562, 0.406, 0.5553, 0.4053, 0.5547, 0.4044, 0.5543, 0.4035, 0.5543, 0.4026, 0.5547, 0.4019, 0.5553, 0.4799, 0.5583, 0.4794, 0.5583, 0.4794, 0.559, 0.4799, 0.559, 0.475, 0.5481, 0.4745, 0.5481, 0.4745, 0.549, 0.475, 0.549, 0.4802, 0.5565, 0.4805, 0.5565, 0.4805, 0.5556, 0.4799, 0.5556, 0.4799, 0.5562, 0.475, 0.5463, 0.4745, 0.5463, 0.4745, 0.5472, 0.475, 0.5472, 0.4816, 0.5549, 0.481, 0.5549, 0.481, 0.5556, 0.4816, 0.5556, 0.4799, 0.5583, 0.4805, 0.5583, 0.4805, 0.5574, 0.4799, 0.5574, 0.475, 0.5472, 0.4745, 0.5472, 0.4745, 0.5481, 0.475, 0.5481, 0.4816, 0.5556, 0.481, 0.5556, 0.481, 0.5565, 0.4816, 0.5565, 0.4799, 0.559, 0.4805, 0.559, 0.4805, 0.5583, 0.4799, 0.5583, 0.4821, 0.5576, 0.4827, 0.5576, 0.4827, 0.5568, 0.4821, 0.5568, 0.4816, 0.5565, 0.481, 0.5565, 0.481, 0.5574, 0.4816, 0.5574, 0.4821, 0.5558, 0.4827, 0.5558, 0.4827, 0.5549, 0.4821, 0.5549, 0.4821, 0.5583, 0.4827, 0.5583, 0.4827, 0.5576, 0.4821, 0.5576, 0.4816, 0.5574, 0.481, 0.5574, 0.481, 0.5583, 0.4816, 0.5583, 0.4821, 0.5568, 0.4827, 0.5568, 0.4827, 0.5558, 0.4821, 0.5558, 0.4805, 0.5558, 0.481, 0.5558, 0.481, 0.5549, 0.4805, 0.5549, 0.4821, 0.5549, 0.4816, 0.5549, 0.4816, 0.5556, 0.4821, 0.5556, 0.4805, 0.5568, 0.481, 0.5568, 0.481, 0.5558, 0.4805, 0.5558, 0.4821, 0.5556, 0.4816, 0.5556, 0.4816, 0.5565, 0.4821, 0.5565, 0.4805, 0.5576, 0.481, 0.5576, 0.481, 0.5568, 0.4805, 0.5568, 0.4821, 0.5565, 0.4816, 0.5565, 0.4816, 0.5574, 0.4821, 0.5574, 0.4749, 0.5498, 0.474, 0.5501, 0.4742, 0.5504, 0.4821, 0.5574, 0.4816, 0.5574, 0.4816, 0.5583, 0.4821, 0.5583, 0.4805, 0.5582, 0.4805, 0.5587, 0.4807, 0.5583, 0.4799, 0.5549, 0.4794, 0.5549, 0.4794, 0.5556, 0.4799, 0.5556, 0.4739, 0.5483, 0.4745, 0.5483, 0.4745, 0.5474, 0.4739, 0.5474, 0.4799, 0.5556, 0.4794, 0.5556, 0.4794, 0.5565, 0.4799, 0.5565, 0.4739, 0.5492, 0.4745, 0.5492, 0.4745, 0.5483, 0.4739, 0.5483, 0.4799, 0.5565, 0.4794, 0.5565, 0.4794, 0.5574, 0.4799, 0.5574, 0.4799, 0.5556, 0.4805, 0.5556, 0.4805, 0.5549, 0.4799, 0.5549, 0.4747, 0.5358, 0.4739, 0.5358, 0.4739, 0.5374, 0.4747, 0.5374, 0.4794, 0.5426, 0.4787, 0.5426, 0.4787, 0.544, 0.4794, 0.544, 0.4787, 0.5344, 0.478, 0.5344, 0.478, 0.5358, 0.4787, 0.5358, 0.4629, 0.5537, 0.4621, 0.5537, 0.4621, 0.5551, 0.4629, 0.5552, 0.4771, 0.5358, 0.4763, 0.5358, 0.4763, 0.5374, 0.4771, 0.5374, 0.4794, 0.544, 0.4787, 0.544, 0.4787, 0.5456, 0.4794, 0.5456, 0.4645, 0.5522, 0.4638, 0.5522, 0.4638, 0.5537, 0.4645, 0.5537, 0.4794, 0.5456, 0.4787, 0.5456, 0.4787, 0.547, 0.4794, 0.547, 0.4747, 0.5374, 0.4739, 0.5374, 0.4739, 0.5388, 0.4747, 0.5388, 0.4629, 0.5497, 0.4621, 0.5497, 0.4621, 0.5508, 0.4629, 0.5508, 0.4771, 0.5333, 0.4763, 0.5333, 0.4763, 0.5344, 0.4771, 0.5344, 0.4629, 0.5508, 0.4621, 0.5508, 0.4621, 0.5522, 0.4629, 0.5522, 0.4771, 0.5344, 0.4763, 0.5344, 0.4763, 0.5358, 0.4771, 0.5358, 0.4629, 0.5522, 0.4621, 0.5522, 0.4621, 0.5537, 0.4629, 0.5537, 0.4787, 0.5374, 0.478, 0.5374, 0.478, 0.5388, 0.4787, 0.5388, 0.4645, 0.5551, 0.4638, 0.5552, 0.4638, 0.5563, 0.4645, 0.5562, 0.4747, 0.5358, 0.4756, 0.5358, 0.4756, 0.5344, 0.4747, 0.5344, 0.4794, 0.5426, 0.4803, 0.5426, 0.4803, 0.5415, 0.4794, 0.5415, 0.4794, 0.544, 0.4803, 0.544, 0.4803, 0.5426, 0.4794, 0.5426, 0.4747, 0.5344, 0.4756, 0.5344, 0.4756, 0.5333, 0.4747, 0.5333, 0.4771, 0.5388, 0.478, 0.5388, 0.478, 0.5374, 0.4771, 0.5374, 0.4794, 0.5456, 0.4803, 0.5456, 0.4803, 0.544, 0.4794, 0.544, 0.4747, 0.5374, 0.4756, 0.5374, 0.4756, 0.5358, 0.4747, 0.5358, 0.4794, 0.547, 0.4803, 0.547, 0.4803, 0.5456, 0.4794, 0.5456, 0.4747, 0.5388, 0.4756, 0.5388, 0.4756, 0.5374, 0.4747, 0.5374, 0.4629, 0.5508, 0.4638, 0.5508, 0.4638, 0.5497, 0.4629, 0.5497, 0.4771, 0.5344, 0.478, 0.5344, 0.478, 0.5333, 0.4771, 0.5333, 0.4629, 0.5522, 0.4638, 0.5522, 0.4638, 0.5508, 0.4629, 0.5508, 0.4771, 0.5358, 0.478, 0.5358, 0.478, 0.5344, 0.4771, 0.5344, 0.4629, 0.5537, 0.4638, 0.5537, 0.4638, 0.5522, 0.4629, 0.5522, 0.4771, 0.5374, 0.478, 0.5374, 0.478, 0.5358, 0.4771, 0.5358, 0.4629, 0.5552, 0.4638, 0.5552, 0.4638, 0.5537, 0.4629, 0.5537, 0.4645, 0.5537, 0.4638, 0.5537, 0.4638, 0.5552, 0.4645, 0.5551, 0.4744, 0.5549, 0.4734, 0.5553, 0.474, 0.556, 0.4746, 0.5551, 0.4746, 0.5551, 0.474, 0.556, 0.4746, 0.5562, 0.4749, 0.5552, 0.4739, 0.5544, 0.4731, 0.555, 0.4734, 0.5553, 0.4744, 0.5549, 0.4785, 0.5547, 0.4789, 0.555, 0.479, 0.5546, 0.4773, 0.5551, 0.4779, 0.5559, 0.4785, 0.5553, 0.4785, 0.5547, 0.478, 0.5544, 0.4672, 0.556, 0.4676, 0.5561, 0.4675, 0.5556, 0.4667, 0.5547, 0.4659, 0.5541, 0.4661, 0.5551, 0.4667, 0.5547, 0.4661, 0.5551, 0.4672, 0.556, 0.4675, 0.5556, 0.4678, 0.5551, 0.4675, 0.5556, 0.4676, 0.5561, 0.4685, 0.5565, 0.4687, 0.5554, 0.4741, 0.5465, 0.4739, 0.5463, 0.4739, 0.5467, 0.4807, 0.5583, 0.481, 0.5583, 0.481, 0.5576, 0.4805, 0.5576, 0.4805, 0.5582, 0.4742, 0.5504, 0.474, 0.5501, 0.4737, 0.5505, 0.4755, 0.5507, 0.4753, 0.5497, 0.4749, 0.5498, 0.4742, 0.5504, 0.4744, 0.5507, 0.4748, 0.551, 0.4744, 0.5399, 0.4739, 0.5399, 0.4742, 0.5404, 0.4779, 0.5501, 0.4774, 0.55, 0.4776, 0.5505, 0.4779, 0.5501, 0.4776, 0.5505, 0.4787, 0.5512, 0.4789, 0.5511, 0.4783, 0.5526, 0.4794, 0.5524, 0.479, 0.5516, 0.4787, 0.5512, 0.478, 0.5517])
me_circle_001.materials.append(mat_material_001)
me_circle_001.update()

# ---- objects
ob_barrels_001 = bpy.data.objects.new('Barrels.001', me_circle_001)

# ---- transforms, parenting, visibility, modifiers, constraints
ob_barrels_001.location = (0.0, 0.0, 0.0)
ob_barrels_001.scale = (0.3, 0.3, 0.3)

# ---- collection membership
col_collection.objects.link(ob_barrels_001)

# ---- scene / render settings (as saved in the file)
scene.frame_start = 1; scene.frame_end = 250; scene.frame_set(1)
scene.render.engine = 'BLENDER_EEVEE_NEXT'
bpy.context.view_layer.update()

# ---- added for rendering (the .blend has no active camera and no usable light): camera, sun
cam_auto = bpy.data.cameras.new('AutoCamera')
cam_auto.lens = 50.0
cam_auto.sensor_width = 36.0
cam_auto.clip_end = 1000.0
ob_auto_camera = bpy.data.objects.new('AutoCamera', cam_auto)
scene.collection.objects.link(ob_auto_camera)
ob_auto_camera.location = (1.11719, -1.34063, 0.89375)
ob_auto_camera.rotation_euler = (1.09748, -7.21219e-08, 0.694738)
scene.camera = ob_auto_camera
light_auto_sun = bpy.data.lights.new('AutoSun', 'SUN')
light_auto_sun.energy = 3.0
light_auto_sun.angle = 0.0523599
ob_auto_sun = bpy.data.objects.new('AutoSun', light_auto_sun)
scene.collection.objects.link(ob_auto_sun)
ob_auto_sun.rotation_euler = (0.872665, 0.174533, 0.523599)
bpy.context.view_layer.update()
